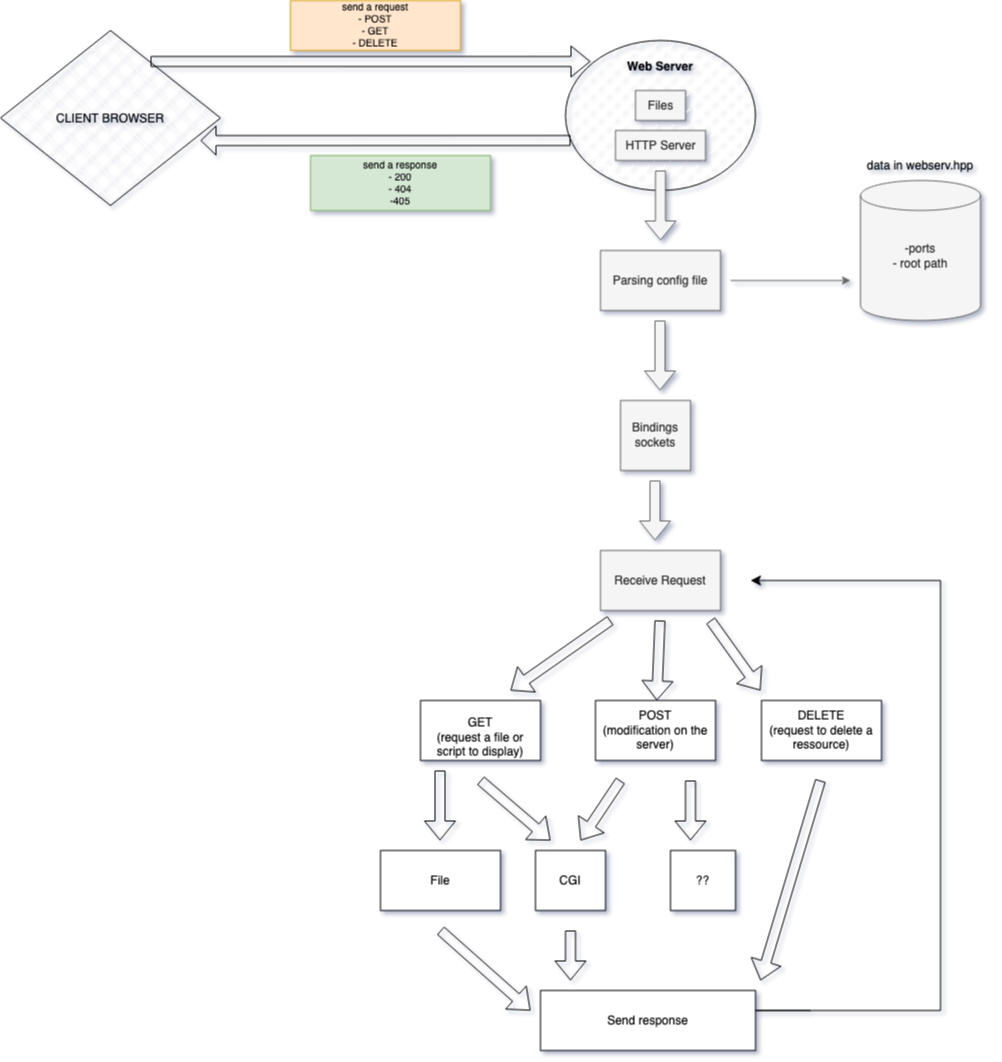

The diagram above was exported from draw.io. Its source (the exported page's mxGraphModel, read from the mxfile embedded in the PNG):
<mxGraphModel dx="2857" dy="2328" grid="1" gridSize="10" guides="1" tooltips="1" connect="1" arrows="1" fold="1" page="1" pageScale="1" pageWidth="827" pageHeight="1169" background="#ffffff" math="0" shadow="1">
  <root>
    <mxCell id="0" />
    <mxCell id="1" parent="0" />
    <mxCell id="eXQ79u95oYW7aOQyx2wC-3" value="&lt;div&gt;&lt;br&gt;&lt;/div&gt;&lt;div style=&quot;line-height: 100%;&quot; align=&quot;center&quot;&gt;&lt;b&gt;Web Server&lt;/b&gt;&lt;br&gt;&lt;/div&gt;" style="ellipse;whiteSpace=wrap;html=1;labelBackgroundColor=none;fillColor=default;fillStyle=dashed;verticalAlign=top;" parent="1" vertex="1">
      <mxGeometry x="235" y="-40" width="190" height="150" as="geometry" />
    </mxCell>
    <mxCell id="roOlMWXBv_yk_0nGVt14-5" value="Files" style="text;html=1;align=center;verticalAlign=middle;resizable=0;points=[];autosize=1;strokeColor=#666666;fillColor=#f5f5f5;fontColor=#333333;" parent="1" vertex="1">
      <mxGeometry x="305" y="10" width="50" height="30" as="geometry" />
    </mxCell>
    <mxCell id="roOlMWXBv_yk_0nGVt14-6" value="" style="shape=flexArrow;endArrow=classic;html=1;rounded=0;fillColor=#f5f5f5;strokeColor=#666666;" parent="1" edge="1">
      <mxGeometry width="50" height="50" relative="1" as="geometry">
        <mxPoint x="330" y="90" as="sourcePoint" />
        <mxPoint x="330" y="160" as="targetPoint" />
      </mxGeometry>
    </mxCell>
    <mxCell id="roOlMWXBv_yk_0nGVt14-7" value="Parsing config file" style="rounded=0;whiteSpace=wrap;html=1;fillColor=#f5f5f5;fontColor=#333333;strokeColor=#666666;" parent="1" vertex="1">
      <mxGeometry x="270" y="170" width="120" height="60" as="geometry" />
    </mxCell>
    <mxCell id="roOlMWXBv_yk_0nGVt14-8" value="" style="endArrow=classic;html=1;rounded=0;fillColor=#f5f5f5;strokeColor=#666666;" parent="1" edge="1">
      <mxGeometry width="50" height="50" relative="1" as="geometry">
        <mxPoint x="400" y="200" as="sourcePoint" />
        <mxPoint x="520" y="200" as="targetPoint" />
      </mxGeometry>
    </mxCell>
    <mxCell id="roOlMWXBv_yk_0nGVt14-9" value="&lt;div&gt;-ports&lt;/div&gt;&lt;div&gt;- root path&lt;/div&gt;&lt;div&gt;&lt;br&gt;&lt;/div&gt;" style="shape=cylinder3;whiteSpace=wrap;html=1;boundedLbl=1;backgroundOutline=1;size=15;fillColor=#f5f5f5;fontColor=#333333;strokeColor=#666666;" parent="1" vertex="1">
      <mxGeometry x="530" y="100" width="120" height="140" as="geometry" />
    </mxCell>
    <mxCell id="roOlMWXBv_yk_0nGVt14-10" value="data in webserv.hpp" style="text;html=1;strokeColor=none;fillColor=none;align=center;verticalAlign=middle;whiteSpace=wrap;rounded=0;" parent="1" vertex="1">
      <mxGeometry x="520" y="70" width="140" height="30" as="geometry" />
    </mxCell>
    <mxCell id="ZxXkn1EWkHktytQakisI-1" value="" style="shape=flexArrow;endArrow=classic;html=1;rounded=0;fillColor=#f5f5f5;strokeColor=#666666;" parent="1" edge="1">
      <mxGeometry width="50" height="50" relative="1" as="geometry">
        <mxPoint x="329.5" y="240" as="sourcePoint" />
        <mxPoint x="329.5" y="310" as="targetPoint" />
      </mxGeometry>
    </mxCell>
    <mxCell id="ZxXkn1EWkHktytQakisI-2" value="&lt;div&gt;Bindings sockets&lt;/div&gt;" style="whiteSpace=wrap;html=1;aspect=fixed;fillColor=#f5f5f5;fontColor=#333333;strokeColor=#666666;" parent="1" vertex="1">
      <mxGeometry x="290" y="320" width="70" height="70" as="geometry" />
    </mxCell>
    <mxCell id="3_mfQEcWosTsCEnQ2N-P-1" value="" style="shape=flexArrow;endArrow=classic;html=1;rounded=0;fillColor=#f5f5f5;strokeColor=#666666;" parent="1" edge="1">
      <mxGeometry width="50" height="50" relative="1" as="geometry">
        <mxPoint x="324.5" y="400" as="sourcePoint" />
        <mxPoint x="324.5" y="460" as="targetPoint" />
      </mxGeometry>
    </mxCell>
    <mxCell id="aV5l2U1pG_LvS21Ev81C-2" value="Receive Request" style="whiteSpace=wrap;html=1;fillColor=#f5f5f5;fontColor=#333333;strokeColor=#666666;" parent="1" vertex="1">
      <mxGeometry x="270" y="470" width="120" height="60" as="geometry" />
    </mxCell>
    <mxCell id="wHE-kllJvC7dIHo6Ujyy-1" value="" style="shape=flexArrow;endArrow=classic;html=1;rounded=0;" parent="1" edge="1">
      <mxGeometry width="50" height="50" relative="1" as="geometry">
        <mxPoint x="280" y="540" as="sourcePoint" />
        <mxPoint x="180" y="610" as="targetPoint" />
      </mxGeometry>
    </mxCell>
    <mxCell id="wHE-kllJvC7dIHo6Ujyy-2" value="" style="shape=flexArrow;endArrow=classic;html=1;rounded=0;" parent="1" target="wHE-kllJvC7dIHo6Ujyy-5" edge="1">
      <mxGeometry width="50" height="50" relative="1" as="geometry">
        <mxPoint x="329.5" y="540" as="sourcePoint" />
        <mxPoint x="329.5" y="610" as="targetPoint" />
      </mxGeometry>
    </mxCell>
    <mxCell id="wHE-kllJvC7dIHo6Ujyy-3" value="" style="shape=flexArrow;endArrow=classic;html=1;rounded=0;" parent="1" edge="1">
      <mxGeometry width="50" height="50" relative="1" as="geometry">
        <mxPoint x="380" y="540" as="sourcePoint" />
        <mxPoint x="430" y="610" as="targetPoint" />
      </mxGeometry>
    </mxCell>
    <mxCell id="wHE-kllJvC7dIHo6Ujyy-5" value="&lt;div&gt;POST&lt;/div&gt;&lt;div&gt;(modification on the server)&lt;br&gt;&lt;/div&gt;" style="rounded=0;whiteSpace=wrap;html=1;" parent="1" vertex="1">
      <mxGeometry x="265" y="620" width="120" height="60" as="geometry" />
    </mxCell>
    <mxCell id="wHE-kllJvC7dIHo6Ujyy-6" value="&lt;div&gt;&lt;br&gt;&lt;/div&gt;&lt;div&gt;GET&lt;/div&gt;&lt;div&gt;(request a file or script to display)&lt;br&gt;&lt;/div&gt;" style="rounded=0;whiteSpace=wrap;html=1;" parent="1" vertex="1">
      <mxGeometry x="90" y="620" width="120" height="60" as="geometry" />
    </mxCell>
    <mxCell id="wHE-kllJvC7dIHo6Ujyy-7" value="&lt;div&gt;DELETE&lt;/div&gt;(request to delete a ressource)" style="rounded=0;whiteSpace=wrap;html=1;" parent="1" vertex="1">
      <mxGeometry x="431" y="620" width="120" height="60" as="geometry" />
    </mxCell>
    <mxCell id="wHE-kllJvC7dIHo6Ujyy-10" value="" style="shape=flexArrow;endArrow=classic;html=1;rounded=0;" parent="1" edge="1">
      <mxGeometry width="50" height="50" relative="1" as="geometry">
        <mxPoint x="150" y="700" as="sourcePoint" />
        <mxPoint x="220" y="760" as="targetPoint" />
      </mxGeometry>
    </mxCell>
    <mxCell id="wHE-kllJvC7dIHo6Ujyy-12" value="" style="edgeStyle=segmentEdgeStyle;endArrow=classic;html=1;curved=0;rounded=0;endSize=8;startSize=8;" parent="1" edge="1">
      <mxGeometry width="50" height="50" relative="1" as="geometry">
        <mxPoint x="480" y="930" as="sourcePoint" />
        <mxPoint x="420" y="500" as="targetPoint" />
        <Array as="points">
          <mxPoint x="350" y="930" />
          <mxPoint x="610" y="930" />
          <mxPoint x="610" y="500" />
        </Array>
      </mxGeometry>
    </mxCell>
    <mxCell id="wHE-kllJvC7dIHo6Ujyy-13" value="&lt;div&gt;Send response&lt;/div&gt;" style="rounded=0;whiteSpace=wrap;html=1;" parent="1" vertex="1">
      <mxGeometry x="210" y="910" width="215" height="60" as="geometry" />
    </mxCell>
    <mxCell id="eXQ79u95oYW7aOQyx2wC-2" value="HTTP Server" style="text;html=1;align=center;verticalAlign=middle;resizable=0;points=[];autosize=1;strokeColor=#666666;fillColor=#f5f5f5;fontColor=#333333;" parent="1" vertex="1">
      <mxGeometry x="285" y="50" width="90" height="30" as="geometry" />
    </mxCell>
    <mxCell id="eXQ79u95oYW7aOQyx2wC-4" value="CLIENT BROWSER" style="rhombus;whiteSpace=wrap;html=1;fillStyle=cross-hatch;" parent="1" vertex="1">
      <mxGeometry x="-330" y="-50" width="220" height="175" as="geometry" />
    </mxCell>
    <mxCell id="HRhVMmPtHCg7FepDx-5f-1" value="" style="shape=flexArrow;endArrow=classic;html=1;rounded=0;" parent="1" edge="1">
      <mxGeometry width="50" height="50" relative="1" as="geometry">
        <mxPoint x="290" y="700" as="sourcePoint" />
        <mxPoint x="250" y="760" as="targetPoint" />
      </mxGeometry>
    </mxCell>
    <mxCell id="eXQ79u95oYW7aOQyx2wC-6" value="" style="shape=flexArrow;endArrow=classic;html=1;rounded=0;exitX=0.682;exitY=0.177;exitDx=0;exitDy=0;exitPerimeter=0;" parent="1" source="eXQ79u95oYW7aOQyx2wC-4" edge="1">
      <mxGeometry width="50" height="50" relative="1" as="geometry">
        <mxPoint x="-110" y="-20" as="sourcePoint" />
        <mxPoint x="260" y="-19" as="targetPoint" />
      </mxGeometry>
    </mxCell>
    <mxCell id="HRhVMmPtHCg7FepDx-5f-2" value="" style="shape=flexArrow;endArrow=classic;html=1;rounded=0;" parent="1" edge="1">
      <mxGeometry width="50" height="50" relative="1" as="geometry">
        <mxPoint x="360" y="700" as="sourcePoint" />
        <mxPoint x="360" y="760" as="targetPoint" />
      </mxGeometry>
    </mxCell>
    <mxCell id="eXQ79u95oYW7aOQyx2wC-7" value="" style="shape=flexArrow;endArrow=classic;html=1;rounded=0;entryX=0.909;entryY=0.629;entryDx=0;entryDy=0;entryPerimeter=0;endWidth=18;endSize=4.67;" parent="1" target="eXQ79u95oYW7aOQyx2wC-4" edge="1">
      <mxGeometry width="50" height="50" relative="1" as="geometry">
        <mxPoint x="240" y="60" as="sourcePoint" />
        <mxPoint x="-20" y="60" as="targetPoint" />
      </mxGeometry>
    </mxCell>
    <mxCell id="HRhVMmPtHCg7FepDx-5f-4" value="CGI" style="rounded=0;whiteSpace=wrap;html=1;" parent="1" vertex="1">
      <mxGeometry x="205" y="770" width="70" height="60" as="geometry" />
    </mxCell>
    <mxCell id="HRhVMmPtHCg7FepDx-5f-5" value="" style="shape=flexArrow;endArrow=classic;html=1;rounded=0;" parent="1" edge="1">
      <mxGeometry width="50" height="50" relative="1" as="geometry">
        <mxPoint x="109.5" y="690" as="sourcePoint" />
        <mxPoint x="109.5" y="760" as="targetPoint" />
      </mxGeometry>
    </mxCell>
    <mxCell id="HRhVMmPtHCg7FepDx-5f-7" value="File" style="rounded=0;whiteSpace=wrap;html=1;" parent="1" vertex="1">
      <mxGeometry x="50" y="770" width="120" height="60" as="geometry" />
    </mxCell>
    <mxCell id="HRhVMmPtHCg7FepDx-5f-8" value="??" style="rounded=0;whiteSpace=wrap;html=1;" parent="1" vertex="1">
      <mxGeometry x="340" y="770" width="65" height="60" as="geometry" />
    </mxCell>
    <mxCell id="HRhVMmPtHCg7FepDx-5f-11" value="" style="shape=flexArrow;endArrow=classic;html=1;rounded=0;" parent="1" edge="1">
      <mxGeometry width="50" height="50" relative="1" as="geometry">
        <mxPoint x="110" y="850" as="sourcePoint" />
        <mxPoint x="200" y="930" as="targetPoint" />
      </mxGeometry>
    </mxCell>
    <mxCell id="HRhVMmPtHCg7FepDx-5f-12" value="" style="shape=flexArrow;endArrow=classic;html=1;rounded=0;" parent="1" edge="1">
      <mxGeometry width="50" height="50" relative="1" as="geometry">
        <mxPoint x="240" y="850" as="sourcePoint" />
        <mxPoint x="240" y="900" as="targetPoint" />
      </mxGeometry>
    </mxCell>
    <mxCell id="HRhVMmPtHCg7FepDx-5f-13" value="" style="shape=flexArrow;endArrow=classic;html=1;rounded=0;" parent="1" edge="1">
      <mxGeometry width="50" height="50" relative="1" as="geometry">
        <mxPoint x="490" y="700" as="sourcePoint" />
        <mxPoint x="430" y="900" as="targetPoint" />
      </mxGeometry>
    </mxCell>
    <mxCell id="eXQ79u95oYW7aOQyx2wC-9" value="&lt;div style=&quot;font-size: 10px;&quot;&gt;&lt;font style=&quot;font-size: 10px;&quot;&gt;send a request&lt;/font&gt;&lt;/div&gt;&lt;div style=&quot;font-size: 10px;&quot;&gt;&lt;font style=&quot;font-size: 10px;&quot;&gt;- POST&lt;/font&gt;&lt;/div&gt;&lt;div style=&quot;font-size: 10px;&quot;&gt;&lt;font style=&quot;font-size: 10px;&quot;&gt;- GET&lt;/font&gt;&lt;/div&gt;&lt;div style=&quot;font-size: 10px;&quot;&gt;&lt;font style=&quot;font-size: 10px;&quot;&gt;- DELETE&lt;br&gt;&lt;/font&gt;&lt;/div&gt;" style="whiteSpace=wrap;html=1;fillColor=#ffe6cc;strokeColor=#d79b00;" parent="1" vertex="1">
      <mxGeometry x="-40" y="-80" width="170" height="50" as="geometry" />
    </mxCell>
    <mxCell id="eXQ79u95oYW7aOQyx2wC-10" value="&lt;div style=&quot;font-size: 10px;&quot;&gt;&lt;font style=&quot;font-size: 10px;&quot;&gt;send a response&lt;/font&gt;&lt;/div&gt;&lt;div style=&quot;font-size: 10px;&quot;&gt;&lt;font style=&quot;font-size: 10px;&quot;&gt;- 200&lt;/font&gt;&lt;/div&gt;&lt;div style=&quot;font-size: 10px;&quot;&gt;&lt;font style=&quot;font-size: 10px;&quot;&gt;- 404&lt;/font&gt;&lt;/div&gt;&lt;div style=&quot;font-size: 10px;&quot;&gt;&lt;font style=&quot;font-size: 10px;&quot;&gt;-405&lt;br&gt;&lt;/font&gt;&lt;/div&gt;" style="whiteSpace=wrap;html=1;fillColor=#d5e8d4;strokeColor=#82b366;" parent="1" vertex="1">
      <mxGeometry x="-20" y="75" width="180" height="55" as="geometry" />
    </mxCell>
  </root>
</mxGraphModel>